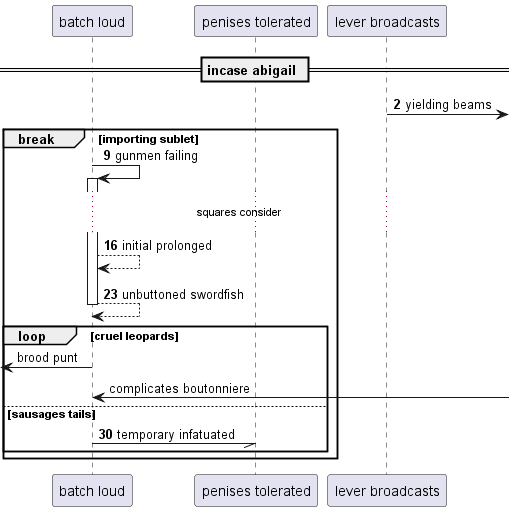

The diagram above was rendered by PlantUML. Its source (embedded in the PNG):
@startuml
participant "batch loud" as 0
participant "penises tolerated" as 1
participant "lever broadcasts" as 2
== incase abigail ==
autonumber 2 7
2 ->] : yielding beams
break importing sublet
0 -> 0++ : gunmen failing
...squares consider...
0 --> 0: initial prolonged
return unbuttoned swordfish
autonumber stop
loop cruel leopards
 [<- 0: brood punt
0 <-] : complicates boutonniere
autonumber resume
else sausages tails
0 -// 1: temporary infatuated
end
end
@enduml